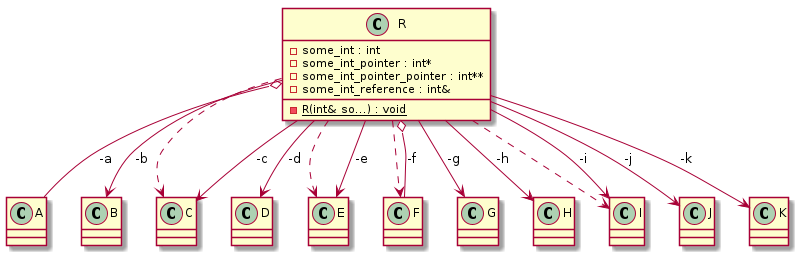

The diagram above was rendered by PlantUML. Its source (embedded in the PNG):
@startuml
class "A" as C_0000000271

class "B" as C_0000000273

class "C" as C_0000000275

class "D" as C_0000000277

class "E" as C_0000000279

class "F" as C_0000000281

class "G" as C_0000000283

class "H" as C_0000000285

class "I" as C_0000000287

class "J" as C_0000000289

class "K" as C_0000000291

class "R" as C_0000000293

class C_0000000271 {
}

class C_0000000273 {
}

class C_0000000275 {
}

class C_0000000277 {
}

class C_0000000279 {
}

class C_0000000281 {
}

class C_0000000283 {
}

class C_0000000285 {
}

class C_0000000287 {
}

class C_0000000289 {
}

class C_0000000291 {
}

class C_0000000293 {
{static} -R(int& so...) : void
-some_int : int
-some_int_pointer : int*
-some_int_pointer_pointer : int**
-some_int_reference : int&
}
C_0000000293 ..> C_0000000275
C_0000000293 ..> C_0000000279
C_0000000293 ..> C_0000000281
C_0000000293 ..> C_0000000287
C_0000000293 o-- C_0000000271 : -a
C_0000000293 --> C_0000000273 : -b
C_0000000293 --> C_0000000275 : -c
C_0000000293 --> C_0000000277 : -d
C_0000000293 --> C_0000000279 : -e
C_0000000293 o-- C_0000000281 : -f
C_0000000293 --> C_0000000283 : -g
C_0000000293 --> C_0000000285 : -h
C_0000000293 --> C_0000000287 : -i
C_0000000293 --> C_0000000289 : -j
C_0000000293 --> C_0000000291 : -k

@enduml